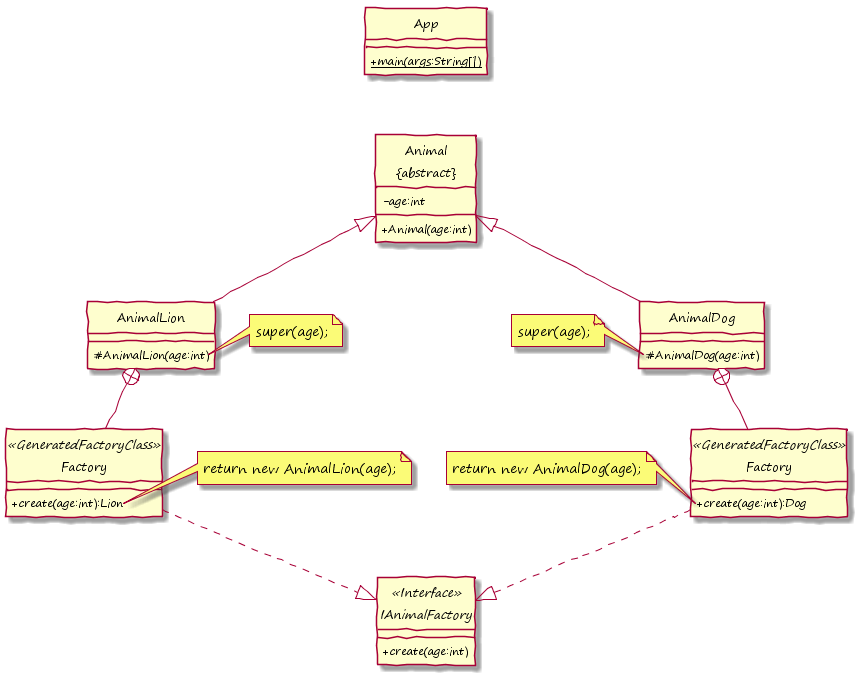

The diagram above was rendered by PlantUML. Its source (embedded in the PNG):
@startuml

hide circle
skinparam handwritten true
skinparam DefaultFontName "Segoe Print"
skinparam classAttributeIconSize 0
!pragma horizontalLineBetweenDifferentPackageAllowed

class App {
	{static} +main(args:String[])
}

interface IAnimalFactory <<Interface>> {
	+create(age:int)
}

class "Animal\n&#123;abstract&#125;" as Animal {
	-age:int
	+Animal(age:int)
}

class AnimalLion {
    #AnimalLion(age:int)
}

class AnimalDog {
    #AnimalDog(age:int)
}

class "Factory" as FactoryLion <<GeneratedFactoryClass>> {
    +create(age:int):Lion
}

class "Factory" as FactoryDog <<GeneratedFactoryClass>> {
    +create(age:int):Dog
}

AnimalLion +-- FactoryLion
AnimalDog +-- FactoryDog

Animal <|-down- AnimalLion
Animal <|-down- AnimalDog
IAnimalFactory <|.up. FactoryLion
IAnimalFactory <|.up. FactoryDog

Animal <-down[hidden]- App

note right of AnimalLion::AnimalLion(age:int)
  super(age);
end note

note left of AnimalDog::AnimalDog(age:int)
  super(age);
end note

note right of FactoryLion::create(age:int)
  return new AnimalLion(age);
end note

note left of FactoryDog::create(age:int)
  return new AnimalDog(age);
end note

@enduml